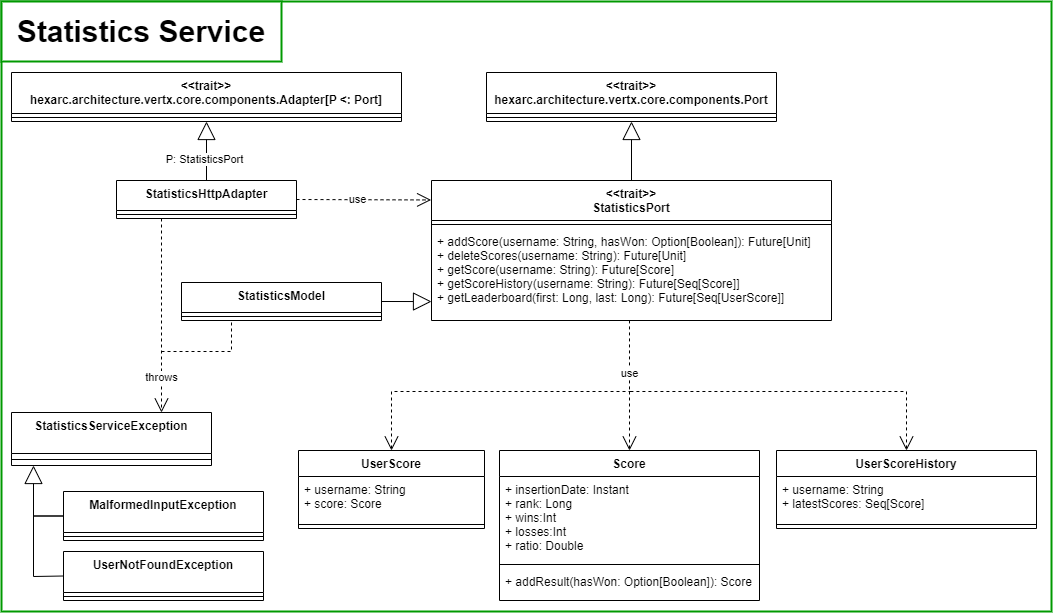

The diagram above was exported from draw.io. Its source (the exported page's mxGraphModel, read from the mxfile embedded in the PNG):
<mxGraphModel dx="2199" dy="1794" grid="1" gridSize="10" guides="1" tooltips="1" connect="1" arrows="1" fold="1" page="1" pageScale="1" pageWidth="827" pageHeight="1169" math="0" shadow="0">
  <root>
    <mxCell id="0" />
    <mxCell id="1" parent="0" />
    <mxCell id="l1_brcSsDYGy-B0zR4tS-44" value="" style="rounded=0;whiteSpace=wrap;html=1;strokeColor=#009900;strokeWidth=2;" vertex="1" parent="1">
      <mxGeometry x="-390" width="1050" height="610" as="geometry" />
    </mxCell>
    <mxCell id="B-w5bDgVxabpmqhF6YDO-26" value="MalformedInputException" style="swimlane;fontStyle=1;align=center;verticalAlign=top;childLayout=stackLayout;horizontal=1;startSize=41;horizontalStack=0;resizeParent=1;resizeParentMax=0;resizeLast=0;collapsible=1;marginBottom=0;" parent="1" vertex="1">
      <mxGeometry x="-328" y="490" width="200" height="49" as="geometry" />
    </mxCell>
    <mxCell id="B-w5bDgVxabpmqhF6YDO-27" value="" style="line;strokeWidth=1;fillColor=none;align=left;verticalAlign=middle;spacingTop=-1;spacingLeft=3;spacingRight=3;rotatable=0;labelPosition=right;points=[];portConstraint=eastwest;strokeColor=inherit;" parent="B-w5bDgVxabpmqhF6YDO-26" vertex="1">
      <mxGeometry y="41" width="200" height="8" as="geometry" />
    </mxCell>
    <mxCell id="B-w5bDgVxabpmqhF6YDO-28" value="UserNotFoundException" style="swimlane;fontStyle=1;align=center;verticalAlign=top;childLayout=stackLayout;horizontal=1;startSize=41;horizontalStack=0;resizeParent=1;resizeParentMax=0;resizeLast=0;collapsible=1;marginBottom=0;" parent="1" vertex="1">
      <mxGeometry x="-328" y="550" width="200" height="49" as="geometry" />
    </mxCell>
    <mxCell id="B-w5bDgVxabpmqhF6YDO-29" value="" style="line;strokeWidth=1;fillColor=none;align=left;verticalAlign=middle;spacingTop=-1;spacingLeft=3;spacingRight=3;rotatable=0;labelPosition=right;points=[];portConstraint=eastwest;strokeColor=inherit;" parent="B-w5bDgVxabpmqhF6YDO-28" vertex="1">
      <mxGeometry y="41" width="200" height="8" as="geometry" />
    </mxCell>
    <mxCell id="B-w5bDgVxabpmqhF6YDO-30" value="" style="endArrow=block;endSize=16;endFill=0;html=1;rounded=0;entryX=0.25;entryY=1;entryDx=0;entryDy=0;exitX=0;exitY=0.5;exitDx=0;exitDy=0;" parent="1" source="B-w5bDgVxabpmqhF6YDO-28" edge="1">
      <mxGeometry width="160" relative="1" as="geometry">
        <mxPoint x="-317" y="811" as="sourcePoint" />
        <mxPoint x="-358" y="464.0000000000002" as="targetPoint" />
        <Array as="points">
          <mxPoint x="-358" y="575" />
        </Array>
      </mxGeometry>
    </mxCell>
    <mxCell id="B-w5bDgVxabpmqhF6YDO-31" value="" style="line;strokeWidth=1;fillColor=none;align=left;verticalAlign=middle;spacingTop=-1;spacingLeft=3;spacingRight=3;rotatable=0;labelPosition=right;points=[];portConstraint=eastwest;strokeColor=inherit;" parent="1" vertex="1">
      <mxGeometry x="-358" y="510.5" width="30" height="8" as="geometry" />
    </mxCell>
    <mxCell id="B-w5bDgVxabpmqhF6YDO-32" value="" style="endArrow=open;endSize=12;dashed=1;html=1;rounded=0;entryX=0.75;entryY=0;entryDx=0;entryDy=0;exitX=0.25;exitY=1;exitDx=0;exitDy=0;" parent="1" source="l1_brcSsDYGy-B0zR4tS-10" target="l1_brcSsDYGy-B0zR4tS-15" edge="1">
      <mxGeometry width="160" relative="1" as="geometry">
        <mxPoint x="-280" y="420" as="sourcePoint" />
        <mxPoint x="-170" y="556.0000000000002" as="targetPoint" />
      </mxGeometry>
    </mxCell>
    <mxCell id="l1_brcSsDYGy-B0zR4tS-47" value="throws" style="edgeLabel;html=1;align=center;verticalAlign=middle;resizable=0;points=[];" vertex="1" connectable="0" parent="B-w5bDgVxabpmqhF6YDO-32">
      <mxGeometry x="0.4667" relative="1" as="geometry">
        <mxPoint y="16" as="offset" />
      </mxGeometry>
    </mxCell>
    <mxCell id="l1_brcSsDYGy-B0zR4tS-2" value="StatisticsModel" style="swimlane;fontStyle=1;align=center;verticalAlign=top;childLayout=stackLayout;horizontal=1;startSize=30;horizontalStack=0;resizeParent=1;resizeParentMax=0;resizeLast=0;collapsible=1;marginBottom=0;" vertex="1" parent="1">
      <mxGeometry x="-210" y="281" width="200" height="38" as="geometry" />
    </mxCell>
    <mxCell id="l1_brcSsDYGy-B0zR4tS-3" value="" style="line;strokeWidth=1;fillColor=none;align=left;verticalAlign=middle;spacingTop=-1;spacingLeft=3;spacingRight=3;rotatable=0;labelPosition=right;points=[];portConstraint=eastwest;strokeColor=inherit;" vertex="1" parent="l1_brcSsDYGy-B0zR4tS-2">
      <mxGeometry y="30" width="200" height="8" as="geometry" />
    </mxCell>
    <mxCell id="l1_brcSsDYGy-B0zR4tS-5" value="&lt;&lt;trait&gt;&gt;&#10;StatisticsPort" style="swimlane;fontStyle=1;align=center;verticalAlign=top;childLayout=stackLayout;horizontal=1;startSize=40;horizontalStack=0;resizeParent=1;resizeParentMax=0;resizeLast=0;collapsible=1;marginBottom=0;" vertex="1" parent="1">
      <mxGeometry x="40" y="179" width="400" height="140" as="geometry" />
    </mxCell>
    <mxCell id="l1_brcSsDYGy-B0zR4tS-6" value="" style="line;strokeWidth=1;fillColor=none;align=left;verticalAlign=middle;spacingTop=-1;spacingLeft=3;spacingRight=3;rotatable=0;labelPosition=right;points=[];portConstraint=eastwest;strokeColor=inherit;" vertex="1" parent="l1_brcSsDYGy-B0zR4tS-5">
      <mxGeometry y="40" width="400" height="8" as="geometry" />
    </mxCell>
    <mxCell id="l1_brcSsDYGy-B0zR4tS-7" value="+ addScore(username: String, hasWon: Option[Boolean]): Future[Unit]&#10;+ deleteScores(username: String): Future[Unit]&#10;+ getScore(username: String): Future[Score]&#10;+ getScoreHistory(username: String): Future[Seq[Score]]&#10;+ getLeaderboard(first: Long, last: Long): Future[Seq[UserScore]]" style="text;strokeColor=none;fillColor=none;align=left;verticalAlign=top;spacingLeft=4;spacingRight=4;overflow=hidden;rotatable=0;points=[[0,0.5],[1,0.5]];portConstraint=eastwest;" vertex="1" parent="l1_brcSsDYGy-B0zR4tS-5">
      <mxGeometry y="48" width="400" height="92" as="geometry" />
    </mxCell>
    <mxCell id="l1_brcSsDYGy-B0zR4tS-10" value="StatisticsHttpAdapter" style="swimlane;fontStyle=1;align=center;verticalAlign=top;childLayout=stackLayout;horizontal=1;startSize=30;horizontalStack=0;resizeParent=1;resizeParentMax=0;resizeLast=0;collapsible=1;marginBottom=0;" vertex="1" parent="1">
      <mxGeometry x="-275" y="179" width="180" height="38" as="geometry" />
    </mxCell>
    <mxCell id="l1_brcSsDYGy-B0zR4tS-11" value="" style="line;strokeWidth=1;fillColor=none;align=left;verticalAlign=middle;spacingTop=-1;spacingLeft=3;spacingRight=3;rotatable=0;labelPosition=right;points=[];portConstraint=eastwest;strokeColor=inherit;" vertex="1" parent="l1_brcSsDYGy-B0zR4tS-10">
      <mxGeometry y="30" width="180" height="8" as="geometry" />
    </mxCell>
    <mxCell id="l1_brcSsDYGy-B0zR4tS-13" value="&lt;&lt;trait&gt;&gt;&#10;hexarc.architecture.vertx.core.components.Adapter[P &lt;: Port]" style="swimlane;fontStyle=1;align=center;verticalAlign=top;childLayout=stackLayout;horizontal=1;startSize=41;horizontalStack=0;resizeParent=1;resizeParentMax=0;resizeLast=0;collapsible=1;marginBottom=0;" vertex="1" parent="1">
      <mxGeometry x="-380" y="71" width="390" height="49" as="geometry" />
    </mxCell>
    <mxCell id="l1_brcSsDYGy-B0zR4tS-14" value="" style="line;strokeWidth=1;fillColor=none;align=left;verticalAlign=middle;spacingTop=-1;spacingLeft=3;spacingRight=3;rotatable=0;labelPosition=right;points=[];portConstraint=eastwest;strokeColor=inherit;" vertex="1" parent="l1_brcSsDYGy-B0zR4tS-13">
      <mxGeometry y="41" width="390" height="8" as="geometry" />
    </mxCell>
    <mxCell id="l1_brcSsDYGy-B0zR4tS-15" value="StatisticsServiceException" style="swimlane;fontStyle=1;align=center;verticalAlign=top;childLayout=stackLayout;horizontal=1;startSize=41;horizontalStack=0;resizeParent=1;resizeParentMax=0;resizeLast=0;collapsible=1;marginBottom=0;" vertex="1" parent="1">
      <mxGeometry x="-380" y="411" width="200" height="53" as="geometry" />
    </mxCell>
    <mxCell id="l1_brcSsDYGy-B0zR4tS-16" value="" style="line;strokeWidth=1;fillColor=none;align=left;verticalAlign=middle;spacingTop=-1;spacingLeft=3;spacingRight=3;rotatable=0;labelPosition=right;points=[];portConstraint=eastwest;strokeColor=inherit;" vertex="1" parent="l1_brcSsDYGy-B0zR4tS-15">
      <mxGeometry y="41" width="200" height="12" as="geometry" />
    </mxCell>
    <mxCell id="l1_brcSsDYGy-B0zR4tS-22" value="" style="line;strokeWidth=1;fillColor=none;align=left;verticalAlign=middle;spacingTop=-1;spacingLeft=3;spacingRight=3;rotatable=0;labelPosition=right;points=[];portConstraint=eastwest;strokeColor=inherit;" vertex="1" parent="1">
      <mxGeometry x="-358" y="510.5" width="30" height="8" as="geometry" />
    </mxCell>
    <mxCell id="l1_brcSsDYGy-B0zR4tS-24" value="" style="endArrow=none;dashed=1;html=1;rounded=0;entryX=0.25;entryY=1;entryDx=0;entryDy=0;" edge="1" parent="1" target="l1_brcSsDYGy-B0zR4tS-2">
      <mxGeometry width="50" height="50" relative="1" as="geometry">
        <mxPoint x="-230" y="350" as="sourcePoint" />
        <mxPoint x="189.80000000000018" y="451.48" as="targetPoint" />
        <Array as="points">
          <mxPoint x="-160" y="350" />
        </Array>
      </mxGeometry>
    </mxCell>
    <mxCell id="l1_brcSsDYGy-B0zR4tS-25" value="" style="endArrow=open;endSize=12;dashed=1;html=1;rounded=0;entryX=0.5;entryY=0;entryDx=0;entryDy=0;" edge="1" parent="1" target="l1_brcSsDYGy-B0zR4tS-32">
      <mxGeometry width="160" relative="1" as="geometry">
        <mxPoint x="240" y="390" as="sourcePoint" />
        <mxPoint x="363" y="753.5" as="targetPoint" />
        <Array as="points">
          <mxPoint y="390" />
        </Array>
      </mxGeometry>
    </mxCell>
    <mxCell id="l1_brcSsDYGy-B0zR4tS-26" value="" style="endArrow=open;endSize=12;dashed=1;html=1;rounded=0;entryX=0.5;entryY=0;entryDx=0;entryDy=0;" edge="1" parent="1" target="l1_brcSsDYGy-B0zR4tS-28">
      <mxGeometry width="160" relative="1" as="geometry">
        <mxPoint x="238" y="390" as="sourcePoint" />
        <mxPoint x="163" y="750" as="targetPoint" />
      </mxGeometry>
    </mxCell>
    <mxCell id="l1_brcSsDYGy-B0zR4tS-27" value="&lt;br&gt;" style="endArrow=open;endSize=12;dashed=1;html=1;rounded=0;entryX=0.5;entryY=0;entryDx=0;entryDy=0;exitX=0.495;exitY=0.999;exitDx=0;exitDy=0;exitPerimeter=0;" edge="1" parent="1" target="l1_brcSsDYGy-B0zR4tS-35" source="l1_brcSsDYGy-B0zR4tS-7">
      <mxGeometry width="160" relative="1" as="geometry">
        <mxPoint x="239.80000000000018" y="451.288" as="sourcePoint" />
        <mxPoint x="540" y="749.5" as="targetPoint" />
        <Array as="points">
          <mxPoint x="238" y="390" />
          <mxPoint x="515" y="390" />
        </Array>
      </mxGeometry>
    </mxCell>
    <mxCell id="l1_brcSsDYGy-B0zR4tS-42" value="use" style="edgeLabel;html=1;align=center;verticalAlign=middle;resizable=0;points=[];" vertex="1" connectable="0" parent="l1_brcSsDYGy-B0zR4tS-27">
      <mxGeometry x="-0.7436" relative="1" as="geometry">
        <mxPoint as="offset" />
      </mxGeometry>
    </mxCell>
    <mxCell id="l1_brcSsDYGy-B0zR4tS-28" value="Score" style="swimlane;fontStyle=1;align=center;verticalAlign=top;childLayout=stackLayout;horizontal=1;startSize=26;horizontalStack=0;resizeParent=1;resizeParentMax=0;resizeLast=0;collapsible=1;marginBottom=0;" vertex="1" parent="1">
      <mxGeometry x="108" y="449" width="260" height="150" as="geometry" />
    </mxCell>
    <mxCell id="l1_brcSsDYGy-B0zR4tS-29" value="+ insertionDate: Instant&#10;+ rank: Long&#10;+ wins:Int&#10;+ losses:Int&#10;+ ratio: Double" style="text;strokeColor=none;fillColor=none;align=left;verticalAlign=top;spacingLeft=4;spacingRight=4;overflow=hidden;rotatable=0;points=[[0,0.5],[1,0.5]];portConstraint=eastwest;" vertex="1" parent="l1_brcSsDYGy-B0zR4tS-28">
      <mxGeometry y="26" width="260" height="84" as="geometry" />
    </mxCell>
    <mxCell id="l1_brcSsDYGy-B0zR4tS-30" value="" style="line;strokeWidth=1;fillColor=none;align=left;verticalAlign=middle;spacingTop=-1;spacingLeft=3;spacingRight=3;rotatable=0;labelPosition=right;points=[];portConstraint=eastwest;" vertex="1" parent="l1_brcSsDYGy-B0zR4tS-28">
      <mxGeometry y="110" width="260" height="8" as="geometry" />
    </mxCell>
    <mxCell id="l1_brcSsDYGy-B0zR4tS-31" value="+ addResult(hasWon: Option[Boolean]): Score&#10;" style="text;strokeColor=none;fillColor=none;align=left;verticalAlign=top;spacingLeft=4;spacingRight=4;overflow=hidden;rotatable=0;points=[[0,0.5],[1,0.5]];portConstraint=eastwest;" vertex="1" parent="l1_brcSsDYGy-B0zR4tS-28">
      <mxGeometry y="118" width="260" height="32" as="geometry" />
    </mxCell>
    <mxCell id="l1_brcSsDYGy-B0zR4tS-32" value="UserScore" style="swimlane;fontStyle=1;align=center;verticalAlign=top;childLayout=stackLayout;horizontal=1;startSize=26;horizontalStack=0;resizeParent=1;resizeParentMax=0;resizeLast=0;collapsible=1;marginBottom=0;" vertex="1" parent="1">
      <mxGeometry x="-93" y="449" width="186" height="78" as="geometry" />
    </mxCell>
    <mxCell id="l1_brcSsDYGy-B0zR4tS-33" value="+ username: String&#10;+ score: Score" style="text;strokeColor=none;fillColor=none;align=left;verticalAlign=top;spacingLeft=4;spacingRight=4;overflow=hidden;rotatable=0;points=[[0,0.5],[1,0.5]];portConstraint=eastwest;" vertex="1" parent="l1_brcSsDYGy-B0zR4tS-32">
      <mxGeometry y="26" width="186" height="44" as="geometry" />
    </mxCell>
    <mxCell id="l1_brcSsDYGy-B0zR4tS-34" value="" style="line;strokeWidth=1;fillColor=none;align=left;verticalAlign=middle;spacingTop=-1;spacingLeft=3;spacingRight=3;rotatable=0;labelPosition=right;points=[];portConstraint=eastwest;" vertex="1" parent="l1_brcSsDYGy-B0zR4tS-32">
      <mxGeometry y="70" width="186" height="8" as="geometry" />
    </mxCell>
    <mxCell id="l1_brcSsDYGy-B0zR4tS-35" value="UserScoreHistory" style="swimlane;fontStyle=1;align=center;verticalAlign=top;childLayout=stackLayout;horizontal=1;startSize=26;horizontalStack=0;resizeParent=1;resizeParentMax=0;resizeLast=0;collapsible=1;marginBottom=0;" vertex="1" parent="1">
      <mxGeometry x="385" y="449" width="260" height="78" as="geometry" />
    </mxCell>
    <mxCell id="l1_brcSsDYGy-B0zR4tS-36" value="+ username: String&#10;+ latestScores: Seq[Score]" style="text;strokeColor=none;fillColor=none;align=left;verticalAlign=top;spacingLeft=4;spacingRight=4;overflow=hidden;rotatable=0;points=[[0,0.5],[1,0.5]];portConstraint=eastwest;" vertex="1" parent="l1_brcSsDYGy-B0zR4tS-35">
      <mxGeometry y="26" width="260" height="44" as="geometry" />
    </mxCell>
    <mxCell id="l1_brcSsDYGy-B0zR4tS-37" value="" style="line;strokeWidth=1;fillColor=none;align=left;verticalAlign=middle;spacingTop=-1;spacingLeft=3;spacingRight=3;rotatable=0;labelPosition=right;points=[];portConstraint=eastwest;" vertex="1" parent="l1_brcSsDYGy-B0zR4tS-35">
      <mxGeometry y="70" width="260" height="8" as="geometry" />
    </mxCell>
    <mxCell id="l1_brcSsDYGy-B0zR4tS-38" value="" style="endArrow=block;endSize=16;endFill=0;html=1;rounded=0;entryX=0.5;entryY=1;entryDx=0;entryDy=0;exitX=0.5;exitY=0;exitDx=0;exitDy=0;" edge="1" parent="1" source="l1_brcSsDYGy-B0zR4tS-5" target="l1_brcSsDYGy-B0zR4tS-8">
      <mxGeometry width="160" relative="1" as="geometry">
        <mxPoint x="180" y="84.79000000000002" as="sourcePoint" />
        <mxPoint x="340" y="84.79000000000002" as="targetPoint" />
      </mxGeometry>
    </mxCell>
    <mxCell id="l1_brcSsDYGy-B0zR4tS-39" value="" style="endArrow=block;endSize=16;endFill=0;html=1;rounded=0;exitX=1;exitY=0.5;exitDx=0;exitDy=0;entryX=0;entryY=0.794;entryDx=0;entryDy=0;entryPerimeter=0;" edge="1" parent="1" source="l1_brcSsDYGy-B0zR4tS-2" target="l1_brcSsDYGy-B0zR4tS-7">
      <mxGeometry width="160" relative="1" as="geometry">
        <mxPoint x="176.5999999999999" y="379.35" as="sourcePoint" />
        <mxPoint x="190" y="330" as="targetPoint" />
      </mxGeometry>
    </mxCell>
    <mxCell id="l1_brcSsDYGy-B0zR4tS-40" value="" style="endArrow=block;endSize=16;endFill=0;html=1;rounded=0;entryX=0.5;entryY=1;entryDx=0;entryDy=0;" edge="1" parent="1" source="l1_brcSsDYGy-B0zR4tS-10" target="l1_brcSsDYGy-B0zR4tS-13">
      <mxGeometry width="160" relative="1" as="geometry">
        <mxPoint x="-130" y="310" as="sourcePoint" />
        <mxPoint x="-130" y="230" as="targetPoint" />
      </mxGeometry>
    </mxCell>
    <mxCell id="l1_brcSsDYGy-B0zR4tS-46" value="P: StatisticsPort" style="edgeLabel;html=1;align=center;verticalAlign=middle;resizable=0;points=[];" vertex="1" connectable="0" parent="l1_brcSsDYGy-B0zR4tS-40">
      <mxGeometry x="-0.2573" y="2" relative="1" as="geometry">
        <mxPoint as="offset" />
      </mxGeometry>
    </mxCell>
    <mxCell id="l1_brcSsDYGy-B0zR4tS-8" value="&lt;&lt;trait&gt;&gt;&#10;hexarc.architecture.vertx.core.components.Port" style="swimlane;fontStyle=1;align=center;verticalAlign=top;childLayout=stackLayout;horizontal=1;startSize=41;horizontalStack=0;resizeParent=1;resizeParentMax=0;resizeLast=0;collapsible=1;marginBottom=0;" vertex="1" parent="1">
      <mxGeometry x="95" y="71" width="290" height="49" as="geometry" />
    </mxCell>
    <mxCell id="l1_brcSsDYGy-B0zR4tS-9" value="" style="line;strokeWidth=1;fillColor=none;align=left;verticalAlign=middle;spacingTop=-1;spacingLeft=3;spacingRight=3;rotatable=0;labelPosition=right;points=[];portConstraint=eastwest;strokeColor=inherit;" vertex="1" parent="l1_brcSsDYGy-B0zR4tS-8">
      <mxGeometry y="41" width="290" height="8" as="geometry" />
    </mxCell>
    <mxCell id="l1_brcSsDYGy-B0zR4tS-45" value="&lt;font style=&quot;font-size: 30px;&quot;&gt;&lt;b&gt;Statistics Service&lt;/b&gt;&lt;/font&gt;" style="rounded=0;whiteSpace=wrap;html=1;strokeColor=#009900;strokeWidth=2;" vertex="1" parent="1">
      <mxGeometry x="-390" width="280" height="60" as="geometry" />
    </mxCell>
    <mxCell id="l1_brcSsDYGy-B0zR4tS-48" value="" style="endArrow=open;endSize=12;dashed=1;html=1;rounded=0;entryX=-0.001;entryY=0.139;entryDx=0;entryDy=0;exitX=1;exitY=0.5;exitDx=0;exitDy=0;entryPerimeter=0;" edge="1" parent="1" source="l1_brcSsDYGy-B0zR4tS-10" target="l1_brcSsDYGy-B0zR4tS-5">
      <mxGeometry width="160" relative="1" as="geometry">
        <mxPoint x="-30" y="290" as="sourcePoint" />
        <mxPoint x="-30" y="339" as="targetPoint" />
      </mxGeometry>
    </mxCell>
    <mxCell id="l1_brcSsDYGy-B0zR4tS-49" value="use" style="edgeLabel;html=1;align=center;verticalAlign=middle;resizable=0;points=[];" vertex="1" connectable="0" parent="l1_brcSsDYGy-B0zR4tS-48">
      <mxGeometry x="-0.0952" y="1" relative="1" as="geometry">
        <mxPoint as="offset" />
      </mxGeometry>
    </mxCell>
  </root>
</mxGraphModel>